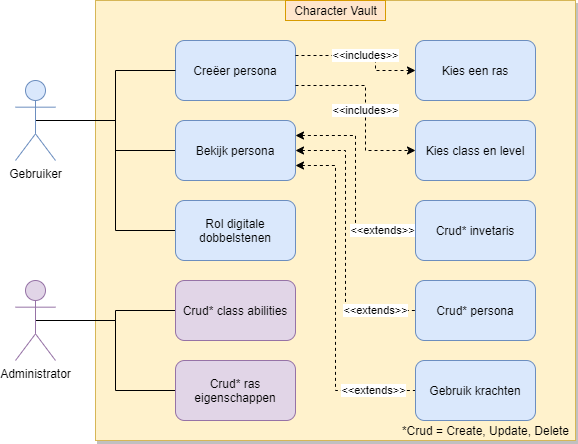

The diagram above was exported from draw.io. Its source (the exported page's mxGraphModel, read from the mxfile embedded in the PNG):
<mxGraphModel dx="1422" dy="762" grid="1" gridSize="10" guides="1" tooltips="1" connect="1" arrows="1" fold="1" page="1" pageScale="1" pageWidth="827" pageHeight="1169" math="0" shadow="0">
  <root>
    <mxCell id="0" />
    <mxCell id="1" parent="0" />
    <mxCell id="6T9gv19tA0J2O16hqc89-2" value="" style="rounded=0;whiteSpace=wrap;html=1;glass=0;shadow=1;sketch=0;fillColor=#fff2cc;strokeColor=#d6b656;" parent="1" vertex="1">
      <mxGeometry x="120" y="40" width="480" height="440" as="geometry" />
    </mxCell>
    <mxCell id="6T9gv19tA0J2O16hqc89-3" value="Character Vault" style="text;html=1;align=center;verticalAlign=middle;resizable=0;points=[];autosize=1;strokeColor=#d79b00;fillColor=#ffe6cc;" parent="1" vertex="1">
      <mxGeometry x="310" y="40" width="100" height="20" as="geometry" />
    </mxCell>
    <mxCell id="6T9gv19tA0J2O16hqc89-11" style="edgeStyle=orthogonalEdgeStyle;rounded=0;orthogonalLoop=1;jettySize=auto;html=1;exitX=0.5;exitY=0.5;exitDx=0;exitDy=0;exitPerimeter=0;entryX=0;entryY=0.5;entryDx=0;entryDy=0;endArrow=none;endFill=0;" parent="1" source="6T9gv19tA0J2O16hqc89-6" target="6T9gv19tA0J2O16hqc89-10" edge="1">
      <mxGeometry relative="1" as="geometry" />
    </mxCell>
    <mxCell id="6T9gv19tA0J2O16hqc89-13" style="edgeStyle=orthogonalEdgeStyle;rounded=0;orthogonalLoop=1;jettySize=auto;html=1;exitX=0.5;exitY=0.5;exitDx=0;exitDy=0;exitPerimeter=0;entryX=0;entryY=0.5;entryDx=0;entryDy=0;endArrow=none;endFill=0;" parent="1" source="6T9gv19tA0J2O16hqc89-6" target="6T9gv19tA0J2O16hqc89-12" edge="1">
      <mxGeometry relative="1" as="geometry" />
    </mxCell>
    <mxCell id="6T9gv19tA0J2O16hqc89-6" value="Administrator" style="shape=umlActor;verticalLabelPosition=bottom;verticalAlign=top;html=1;outlineConnect=0;shadow=0;fillColor=#e1d5e7;strokeColor=#9673a6;" parent="1" vertex="1">
      <mxGeometry x="40" y="320" width="40" height="80" as="geometry" />
    </mxCell>
    <mxCell id="6T9gv19tA0J2O16hqc89-9" value="Creëer persona" style="rounded=1;whiteSpace=wrap;html=1;fillColor=#dae8fc;strokeColor=#6c8ebf;shadow=0;sketch=0;glass=0;portConstraintRotation=0;" parent="1" vertex="1">
      <mxGeometry x="200" y="80" width="120" height="60" as="geometry" />
    </mxCell>
    <mxCell id="6T9gv19tA0J2O16hqc89-10" value="Crud* ras eigenschappen" style="rounded=1;whiteSpace=wrap;html=1;fillColor=#e1d5e7;strokeColor=#9673a6;" parent="1" vertex="1">
      <mxGeometry x="200" y="400" width="120" height="60" as="geometry" />
    </mxCell>
    <mxCell id="6T9gv19tA0J2O16hqc89-12" value="Crud* class abilities" style="rounded=1;whiteSpace=wrap;html=1;fillColor=#e1d5e7;strokeColor=#9673a6;" parent="1" vertex="1">
      <mxGeometry x="200" y="320" width="120" height="60" as="geometry" />
    </mxCell>
    <mxCell id="6T9gv19tA0J2O16hqc89-17" style="edgeStyle=orthogonalEdgeStyle;rounded=0;orthogonalLoop=1;jettySize=auto;html=1;exitX=0.5;exitY=0.5;exitDx=0;exitDy=0;exitPerimeter=0;endArrow=none;endFill=0;" parent="1" source="6T9gv19tA0J2O16hqc89-16" target="6T9gv19tA0J2O16hqc89-9" edge="1">
      <mxGeometry relative="1" as="geometry">
        <mxPoint x="70" y="160" as="targetPoint" />
      </mxGeometry>
    </mxCell>
    <mxCell id="6T9gv19tA0J2O16hqc89-19" style="edgeStyle=orthogonalEdgeStyle;rounded=0;orthogonalLoop=1;jettySize=auto;html=1;exitX=0.5;exitY=0.5;exitDx=0;exitDy=0;exitPerimeter=0;entryX=0;entryY=0.5;entryDx=0;entryDy=0;endArrow=none;endFill=0;" parent="1" source="6T9gv19tA0J2O16hqc89-16" target="6T9gv19tA0J2O16hqc89-18" edge="1">
      <mxGeometry relative="1" as="geometry" />
    </mxCell>
    <mxCell id="6T9gv19tA0J2O16hqc89-27" style="edgeStyle=orthogonalEdgeStyle;rounded=0;orthogonalLoop=1;jettySize=auto;html=1;exitX=0.5;exitY=0.5;exitDx=0;exitDy=0;exitPerimeter=0;endArrow=none;endFill=0;" parent="1" source="6T9gv19tA0J2O16hqc89-16" target="6T9gv19tA0J2O16hqc89-26" edge="1">
      <mxGeometry relative="1" as="geometry">
        <Array as="points">
          <mxPoint x="140" y="160" />
          <mxPoint x="140" y="270" />
        </Array>
      </mxGeometry>
    </mxCell>
    <mxCell id="6T9gv19tA0J2O16hqc89-16" value="Gebruiker" style="shape=umlActor;verticalLabelPosition=bottom;verticalAlign=top;html=1;outlineConnect=0;fillColor=#dae8fc;strokeColor=#6c8ebf;" parent="1" vertex="1">
      <mxGeometry x="40" y="120" width="40" height="80" as="geometry" />
    </mxCell>
    <mxCell id="6T9gv19tA0J2O16hqc89-23" value="&lt;span style=&quot;color: rgb(0 , 0 , 0) ; font-family: &amp;#34;helvetica&amp;#34; ; font-size: 11px ; font-style: normal ; font-weight: 400 ; letter-spacing: normal ; text-align: center ; text-indent: 0px ; text-transform: none ; word-spacing: 0px ; background-color: rgb(255 , 255 , 255) ; display: inline ; float: none&quot;&gt;&amp;lt;&amp;lt;extends&amp;gt;&amp;gt;&lt;/span&gt;" style="edgeStyle=orthogonalEdgeStyle;rounded=0;orthogonalLoop=1;jettySize=auto;html=1;exitX=1;exitY=0.25;exitDx=0;exitDy=0;entryX=0;entryY=0.5;entryDx=0;entryDy=0;dashed=1;startArrow=classic;startFill=1;endArrow=none;endFill=0;" parent="1" source="6T9gv19tA0J2O16hqc89-18" target="6T9gv19tA0J2O16hqc89-20" edge="1">
      <mxGeometry x="0.6923" relative="1" as="geometry">
        <mxPoint as="offset" />
      </mxGeometry>
    </mxCell>
    <mxCell id="6T9gv19tA0J2O16hqc89-24" value="&amp;lt;&amp;lt;extends&amp;gt;&amp;gt;" style="edgeStyle=orthogonalEdgeStyle;rounded=0;orthogonalLoop=1;jettySize=auto;html=1;exitX=1;exitY=0.5;exitDx=0;exitDy=0;dashed=1;endArrow=none;endFill=0;startArrow=classic;startFill=1;entryX=0;entryY=0.5;entryDx=0;entryDy=0;" parent="1" source="6T9gv19tA0J2O16hqc89-18" target="6T9gv19tA0J2O16hqc89-21" edge="1">
      <mxGeometry x="0.7143" relative="1" as="geometry">
        <Array as="points">
          <mxPoint x="370" y="190" />
          <mxPoint x="370" y="350" />
        </Array>
        <mxPoint as="offset" />
      </mxGeometry>
    </mxCell>
    <mxCell id="6T9gv19tA0J2O16hqc89-25" value="&lt;span style=&quot;color: rgb(0 , 0 , 0) ; font-family: &amp;#34;helvetica&amp;#34; ; font-size: 11px ; font-style: normal ; font-weight: 400 ; letter-spacing: normal ; text-align: center ; text-indent: 0px ; text-transform: none ; word-spacing: 0px ; background-color: rgb(255 , 255 , 255) ; display: inline ; float: none&quot;&gt;&amp;lt;&amp;lt;extends&amp;gt;&amp;gt;&lt;/span&gt;" style="edgeStyle=orthogonalEdgeStyle;rounded=0;orthogonalLoop=1;jettySize=auto;html=1;exitX=1;exitY=0.75;exitDx=0;exitDy=0;entryX=0;entryY=0.5;entryDx=0;entryDy=0;dashed=1;endArrow=none;endFill=0;startArrow=classic;startFill=1;" parent="1" source="6T9gv19tA0J2O16hqc89-18" target="6T9gv19tA0J2O16hqc89-22" edge="1">
      <mxGeometry x="0.7538" relative="1" as="geometry">
        <Array as="points">
          <mxPoint x="360" y="205" />
          <mxPoint x="360" y="430" />
        </Array>
        <mxPoint as="offset" />
      </mxGeometry>
    </mxCell>
    <mxCell id="6T9gv19tA0J2O16hqc89-18" value="Bekijk persona" style="rounded=1;whiteSpace=wrap;html=1;fillColor=#dae8fc;strokeColor=#6c8ebf;" parent="1" vertex="1">
      <mxGeometry x="200" y="160" width="120" height="60" as="geometry" />
    </mxCell>
    <mxCell id="6T9gv19tA0J2O16hqc89-20" value="Crud* invetaris" style="rounded=1;whiteSpace=wrap;html=1;fillColor=#dae8fc;strokeColor=#6c8ebf;" parent="1" vertex="1">
      <mxGeometry x="440" y="240" width="120" height="60" as="geometry" />
    </mxCell>
    <mxCell id="6T9gv19tA0J2O16hqc89-21" value="Crud* persona" style="rounded=1;whiteSpace=wrap;html=1;fillColor=#dae8fc;strokeColor=#6c8ebf;" parent="1" vertex="1">
      <mxGeometry x="440" y="320" width="120" height="60" as="geometry" />
    </mxCell>
    <mxCell id="6T9gv19tA0J2O16hqc89-22" value="Gebruik krachten" style="rounded=1;whiteSpace=wrap;html=1;fillColor=#dae8fc;strokeColor=#6c8ebf;" parent="1" vertex="1">
      <mxGeometry x="440" y="400" width="120" height="60" as="geometry" />
    </mxCell>
    <mxCell id="6T9gv19tA0J2O16hqc89-26" value="Rol digitale dobbelstenen" style="rounded=1;whiteSpace=wrap;html=1;fillColor=#dae8fc;strokeColor=#6c8ebf;" parent="1" vertex="1">
      <mxGeometry x="200" y="240" width="120" height="60" as="geometry" />
    </mxCell>
    <mxCell id="6T9gv19tA0J2O16hqc89-30" value="&lt;span style=&quot;color: rgb(0 , 0 , 0) ; font-family: &amp;#34;helvetica&amp;#34; ; font-size: 11px ; font-style: normal ; font-weight: 400 ; letter-spacing: normal ; text-align: center ; text-indent: 0px ; text-transform: none ; word-spacing: 0px ; background-color: rgb(255 , 255 , 255) ; display: inline ; float: none&quot;&gt;&amp;lt;&amp;lt;includes&amp;gt;&amp;gt;&lt;/span&gt;" style="edgeStyle=orthogonalEdgeStyle;rounded=0;orthogonalLoop=1;jettySize=auto;html=1;exitX=1;exitY=0.25;exitDx=0;exitDy=0;entryX=0;entryY=0.5;entryDx=0;entryDy=0;dashed=1;startArrow=none;startFill=0;endArrow=classic;endFill=1;" parent="1" source="6T9gv19tA0J2O16hqc89-9" target="6T9gv19tA0J2O16hqc89-32" edge="1">
      <mxGeometry x="0.04" relative="1" as="geometry">
        <mxPoint x="320" y="35" as="sourcePoint" />
        <mxPoint as="offset" />
        <Array as="points">
          <mxPoint x="400" y="95" />
          <mxPoint x="400" y="110" />
        </Array>
      </mxGeometry>
    </mxCell>
    <mxCell id="6T9gv19tA0J2O16hqc89-31" value="&lt;span style=&quot;font-family: &amp;#34;helvetica&amp;#34;&quot;&gt;&amp;lt;&amp;lt;includes&amp;gt;&amp;gt;&lt;/span&gt;" style="edgeStyle=orthogonalEdgeStyle;rounded=0;orthogonalLoop=1;jettySize=auto;html=1;exitX=1;exitY=0.75;exitDx=0;exitDy=0;dashed=1;endArrow=classic;endFill=1;startArrow=none;startFill=0;entryX=0;entryY=0.5;entryDx=0;entryDy=0;" parent="1" source="6T9gv19tA0J2O16hqc89-9" target="6T9gv19tA0J2O16hqc89-33" edge="1">
      <mxGeometry x="0.027" relative="1" as="geometry">
        <mxPoint x="320" y="50" as="sourcePoint" />
        <Array as="points">
          <mxPoint x="390" y="125" />
          <mxPoint x="390" y="190" />
        </Array>
        <mxPoint as="offset" />
      </mxGeometry>
    </mxCell>
    <mxCell id="6T9gv19tA0J2O16hqc89-32" value="Kies een ras" style="rounded=1;whiteSpace=wrap;html=1;fillColor=#dae8fc;strokeColor=#6c8ebf;" parent="1" vertex="1">
      <mxGeometry x="440" y="80" width="120" height="60" as="geometry" />
    </mxCell>
    <mxCell id="6T9gv19tA0J2O16hqc89-33" value="Kies class en level" style="rounded=1;whiteSpace=wrap;html=1;fillColor=#dae8fc;strokeColor=#6c8ebf;" parent="1" vertex="1">
      <mxGeometry x="440" y="160" width="120" height="60" as="geometry" />
    </mxCell>
    <mxCell id="CnP5QBfD7yev-3ZzEex1-2" value="*Crud = Create, Update, Delete" style="text;html=1;align=center;verticalAlign=middle;resizable=0;points=[];autosize=1;strokeColor=none;" vertex="1" parent="1">
      <mxGeometry x="420" y="460" width="180" height="20" as="geometry" />
    </mxCell>
  </root>
</mxGraphModel>